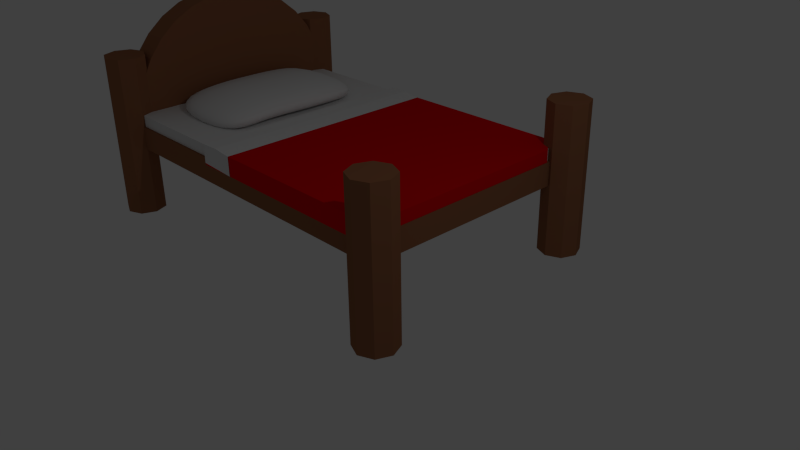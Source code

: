 # Source: Bed.blend  (saved by Blender 2.75.0; exported with 4.5.12 LTS)
import bpy
from mathutils import Matrix  # noqa: F401  (used for matrix-valued properties, if any)

bpy.ops.wm.read_factory_settings(use_empty=True)
scene = bpy.context.scene
scene.name = 'Scene'

# ---- collections
col_collection_1 = bpy.data.collections.new('Collection 1'); scene.collection.children.link(col_collection_1)

# ---- materials (node trees are filled in below, after node groups)
mat_blanket = bpy.data.materials.new('Blanket')
mat_blanket.alpha_threshold = 0.0
mat_blanket.use_transparent_shadow = False
mat_blanket.diffuse_color = (0.8, 0.0, 0.004946, 1.0)
mat_blanket.roughness = 0.5
mat_blanket2 = bpy.data.materials.new('Blanket2')
mat_blanket2.alpha_threshold = 0.0
mat_blanket2.use_transparent_shadow = False
mat_blanket2.roughness = 0.5
mat_bed = bpy.data.materials.new('Bed')
mat_bed.alpha_threshold = 0.0
mat_bed.use_transparent_shadow = False
mat_bed.roughness = 0.5
mat_pillow = bpy.data.materials.new('Pillow')
mat_pillow.alpha_threshold = 0.0
mat_pillow.use_transparent_shadow = False
mat_pillow.roughness = 0.5
mat_bedpost = bpy.data.materials.new('BedPost')
mat_bedpost.alpha_threshold = 0.0
mat_bedpost.use_transparent_shadow = False
mat_bedpost.diffuse_color = (0.3032, 0.1254, 0.06118, 1.0)
mat_bedpost.roughness = 0.5

# ---- material node trees

# ---- world
world_world = bpy.data.worlds.new('World'); scene.world = world_world
world_world.color = (0.05088, 0.05088, 0.05088)
world_world.use_sun_shadow = False
world_world.sun_shadow_jitter_overblur = 0.0
world_world.cycles.sampling_method = 'MANUAL'
world_world.cycles.sample_map_resolution = 256

# ---- cameras
cam_camera = bpy.data.cameras.new('Camera')
cam_camera.clip_end = 100.0
cam_camera.lens = 35.0
cam_camera.sensor_width = 32.0
cam_camera.sensor_height = 18.0
cam_camera.ortho_scale = 7.314
cam_camera.dof.focus_distance = 0.0
cam_camera.dof.aperture_fstop = 128.0

# ---- lights
light_lamp = bpy.data.lights.new('Lamp', 'POINT')
light_lamp.transmission_factor = 0.0
light_lamp.cutoff_distance = 30.0
light_lamp.energy = 100.0
light_lamp.shadow_buffer_clip_start = 1.001
light_lamp.shadow_soft_size = 0.1
light_lamp.shadow_maximum_resolution = 0.006
light_lamp.use_absolute_resolution = True
light_lamp.cycles.use_multiple_importance_sampling = False

# ---- meshes
me_plane = bpy.data.meshes.new('Plane')
me_plane.from_pydata([(-0.3351, -1.0, 0.0), (0.8641, -1.0, 0.0), (-0.3351, 1.0, 0.0), (0.8641, 1.0, 0.0), (-0.3351, -1.0, -0.3281), (0.8641, -1.0, -0.3281), (-0.3351, 1.0, -0.2535), (0.8641, 1.0, -0.2535), (-0.3351, -1.004, 0.02611), (-0.3351, 1.019, 0.02611), (-0.3351, -1.004, -0.294), (-0.3351, 1.019, -0.2157), (-0.1117, -1.003, 0.00169), (-0.1117, 0.9975, 0.00169), (-0.1117, -1.003, -0.3255), (-0.1117, 0.9975, -0.2512), (0.9617, -0.8149, 0.0), (0.9617, 0.8149, 0.0), (0.9617, -0.8149, -0.2077), (0.9617, 0.8149, -0.2077), (-0.2234, 1.008, 0.03418), (-0.2234, 1.008, -0.2335), (-0.2234, -1.003, -0.3098), (-0.2234, -1.003, 0.03418)], [], [(0, 1, 3, 2), (1, 0, 4, 5), (2, 3, 7, 6), (2, 6, 11, 9), (4, 0, 8, 10), (0, 2, 9, 8), (20, 21, 15, 13), (22, 23, 12, 14), (23, 20, 13, 12), (3, 1, 16, 17), (17, 16, 18, 19), (8, 9, 20, 23), (10, 8, 23, 22), (9, 11, 21, 20)])
me_plane.polygons.foreach_set('material_index', [0, 0, 0, 0, 0, 0, 1, 1, 1, 0, 0, 1, 1, 1])
me_plane.materials.append(mat_blanket)
me_plane.materials.append(mat_blanket2)
me_plane.use_remesh_preserve_volume = False
me_plane.use_remesh_preserve_attributes = False
me_plane.use_mirror_vertex_groups = False
me_plane.update()
me_cube_004 = bpy.data.meshes.new('Cube.004')
me_cube_004.from_pydata([(-1.0, -1.0, -1.0), (-1.0, -1.0, 1.0), (-1.0, 1.0, -1.0), (-1.0, 1.0, 1.0), (1.0, -1.0, -1.0), (1.0, -1.0, 1.0), (1.0, 1.0, -1.0), (1.0, 1.0, 1.0)], [], [(1, 3, 2, 0), (3, 7, 6, 2), (7, 5, 4, 6), (5, 1, 0, 4), (0, 2, 6, 4), (5, 7, 3, 1)])
me_cube_004.materials.append(mat_bed)
me_cube_004.use_remesh_preserve_volume = False
me_cube_004.use_remesh_preserve_attributes = False
me_cube_004.use_mirror_vertex_groups = False
me_cube_004.update()
me_cube_003 = bpy.data.meshes.new('Cube.003')
me_cube_003.from_pydata([(-0.9024, -1.0, -1.052), (-0.9024, -1.0, 0.01946), (-1.125, 1.0, -1.052), (-1.125, 1.0, 0.01946), (1.098, -1.0, -1.052), (1.098, -1.0, 0.01946), (0.8746, 1.0, -1.052), (0.8746, 1.0, 0.01946), (-1.0, 0.0, 0.6771), (-1.0, 0.0, -1.0), (1.081, 0.0, 0.6771), (1.081, 0.0, -1.0), (-1.0, -0.5, -1.0), (1.0, -0.5, 0.6771), (-1.0, -0.5, 0.6771), (1.0, -0.5, -1.0), (-1.0, 0.5, 0.6771), (1.081, 0.5, -1.0), (-1.0, 0.5, -1.0), (1.081, 0.5, 0.6771)], [], [(16, 3, 2, 18), (3, 7, 6, 2), (13, 5, 4, 15), (5, 1, 0, 4), (18, 2, 6, 17), (19, 7, 3, 16), (13, 10, 8, 14), (12, 9, 11, 15), (19, 10, 11, 17), (14, 8, 9, 12), (1, 14, 12, 0), (0, 12, 15, 4), (5, 13, 14, 1), (10, 13, 15, 11), (7, 19, 17, 6), (10, 19, 16, 8), (9, 18, 17, 11), (8, 16, 18, 9)])
me_cube_003.polygons.foreach_set('use_smooth', [True] * 18)
me_cube_003.materials.append(mat_pillow)
me_cube_003.use_remesh_preserve_volume = False
me_cube_003.use_remesh_preserve_attributes = False
me_cube_003.use_mirror_vertex_groups = False
me_cube_003.update()
me_circle = bpy.data.meshes.new('Circle')
me_circle.from_pydata([(0.0, 1.0, 0.0), (3.258e-07, -1.0, 0.0), (0.1951, -0.9808, 0.0), (0.3827, -0.9239, 0.0), (0.5556, -0.8315, 0.0), (0.7071, -0.7071, 0.0), (0.8315, -0.5556, 0.0), (0.9239, -0.3827, 0.0), (0.9808, -0.1951, 0.0), (1.0, 9.656e-07, 0.0), (0.9808, 0.1951, 0.0), (0.9239, 0.3827, 0.0), (0.8315, 0.5556, 0.0), (0.7071, 0.7071, 0.0), (0.5556, 0.8315, 0.0), (0.3827, 0.9239, 0.0), (0.1951, 0.9808, 0.0), (0.0, 1.0, 0.2281), (3.258e-07, -1.0, 0.2281), (0.1951, -0.9808, 0.2281), (0.3827, -0.9239, 0.2281), (0.5556, -0.8315, 0.2281), (0.7071, -0.7071, 0.2281), (0.8315, -0.5556, 0.2281), (0.9239, -0.3827, 0.2281), (0.9808, -0.1951, 0.2281), (1.0, 9.656e-07, 0.2281), (0.9808, 0.1951, 0.2281), (0.9239, 0.3827, 0.2281), (0.8315, 0.5556, 0.2281), (0.7071, 0.7071, 0.2281), (0.5556, 0.8315, 0.2281), (0.3827, 0.9239, 0.2281), (0.1951, 0.9808, 0.2281)], [], [(2, 1, 0, 16, 15, 14, 13, 12, 11, 10, 9, 8, 7, 6, 5, 4, 3), (19, 20, 21, 22, 23, 24, 25, 26, 27, 28, 29, 30, 31, 32, 33, 17, 18), (3, 4, 21, 20), (11, 12, 29, 28), (4, 5, 22, 21), (12, 13, 30, 29), (5, 6, 23, 22), (13, 14, 31, 30), (6, 7, 24, 23), (14, 15, 32, 31), (7, 8, 25, 24), (15, 16, 33, 32), (8, 9, 26, 25), (1, 2, 19, 18), (16, 0, 17, 33), (9, 10, 27, 26), (2, 3, 20, 19), (0, 1, 18, 17), (10, 11, 28, 27)])
me_circle.materials.append(mat_bedpost)
me_circle.use_remesh_preserve_volume = False
me_circle.use_remesh_preserve_attributes = False
me_circle.use_mirror_vertex_groups = False
me_circle.update()
me_cylinder_003 = bpy.data.meshes.new('Cylinder.003')
me_cylinder_003.from_pydata([(0.0, 1.0, -1.0), (0.0, 1.0, 1.0), (0.7071, 0.7071, -1.0), (0.7071, 0.7071, 1.0), (1.0, -4.371e-08, -1.0), (1.0, -4.371e-08, 1.0), (0.7071, -0.7071, -1.0), (0.7071, -0.7071, 1.0), (-8.742e-08, -1.0, -1.0), (-8.742e-08, -1.0, 1.0), (-0.7071, -0.7071, -1.0), (-0.7071, -0.7071, 1.0), (-1.0, 1.192e-08, -1.0), (-1.0, 1.192e-08, 1.0), (-0.7071, 0.7071, -1.0), (-0.7071, 0.7071, 1.0)], [], [(0, 1, 3, 2), (2, 3, 5, 4), (4, 5, 7, 6), (6, 7, 9, 8), (8, 9, 11, 10), (10, 11, 13, 12), (3, 1, 15, 13, 11, 9, 7, 5), (14, 15, 1, 0), (12, 13, 15, 14), (0, 2, 4, 6, 8, 10, 12, 14)])
me_cylinder_003.materials.append(mat_bedpost)
me_cylinder_003.use_remesh_preserve_volume = False
me_cylinder_003.use_remesh_preserve_attributes = False
me_cylinder_003.use_mirror_vertex_groups = False
me_cylinder_003.update()
me_cylinder_002 = bpy.data.meshes.new('Cylinder.002')
me_cylinder_002.from_pydata([(0.0, 1.0, -1.0), (0.0, 1.0, 1.0), (0.7071, 0.7071, -1.0), (0.7071, 0.7071, 1.0), (1.0, -4.371e-08, -1.0), (1.0, -4.371e-08, 1.0), (0.7071, -0.7071, -1.0), (0.7071, -0.7071, 1.0), (-8.742e-08, -1.0, -1.0), (-8.742e-08, -1.0, 1.0), (-0.7071, -0.7071, -1.0), (-0.7071, -0.7071, 1.0), (-1.0, 1.192e-08, -1.0), (-1.0, 1.192e-08, 1.0), (-0.7071, 0.7071, -1.0), (-0.7071, 0.7071, 1.0)], [], [(0, 1, 3, 2), (2, 3, 5, 4), (4, 5, 7, 6), (6, 7, 9, 8), (8, 9, 11, 10), (10, 11, 13, 12), (3, 1, 15, 13, 11, 9, 7, 5), (14, 15, 1, 0), (12, 13, 15, 14), (0, 2, 4, 6, 8, 10, 12, 14)])
me_cylinder_002.materials.append(mat_bedpost)
me_cylinder_002.use_remesh_preserve_volume = False
me_cylinder_002.use_remesh_preserve_attributes = False
me_cylinder_002.use_mirror_vertex_groups = False
me_cylinder_002.update()
me_cube_002 = bpy.data.meshes.new('Cube.002')
me_cube_002.from_pydata([(-1.0, -1.0, -1.0), (-1.0, -1.0, 1.0), (-1.0, 1.0, -1.0), (-1.0, 1.0, 1.0), (1.0, -1.0, -1.0), (1.0, -1.0, 1.0), (1.0, 1.0, -1.0), (1.0, 1.0, 1.0)], [], [(1, 3, 2, 0), (3, 7, 6, 2), (7, 5, 4, 6), (5, 1, 0, 4), (0, 2, 6, 4), (5, 7, 3, 1)])
me_cube_002.materials.append(mat_bedpost)
me_cube_002.use_remesh_preserve_volume = False
me_cube_002.use_remesh_preserve_attributes = False
me_cube_002.use_mirror_vertex_groups = False
me_cube_002.update()
me_cylinder_001 = bpy.data.meshes.new('Cylinder.001')
me_cylinder_001.from_pydata([(0.0, 1.0, -1.0), (0.0, 1.0, 0.8203), (0.7071, 0.7071, -1.0), (0.7071, 0.7071, 0.8203), (1.0, -4.371e-08, -1.0), (1.0, -4.371e-08, 0.8203), (0.7071, -0.7071, -1.0), (0.7071, -0.7071, 0.8203), (-8.742e-08, -1.0, -1.0), (-8.742e-08, -1.0, 0.8203), (-0.7071, -0.7071, -1.0), (-0.7071, -0.7071, 0.8203), (-1.0, 1.192e-08, -1.0), (-1.0, 1.192e-08, 0.8203), (-0.7071, 0.7071, -1.0), (-0.7071, 0.7071, 0.8203)], [], [(0, 1, 3, 2), (2, 3, 5, 4), (4, 5, 7, 6), (6, 7, 9, 8), (8, 9, 11, 10), (10, 11, 13, 12), (3, 1, 15, 13, 11, 9, 7, 5), (14, 15, 1, 0), (12, 13, 15, 14), (0, 2, 4, 6, 8, 10, 12, 14)])
me_cylinder_001.materials.append(mat_bedpost)
me_cylinder_001.use_remesh_preserve_volume = False
me_cylinder_001.use_remesh_preserve_attributes = False
me_cylinder_001.use_mirror_vertex_groups = False
me_cylinder_001.update()
me_cylinder = bpy.data.meshes.new('Cylinder')
me_cylinder.from_pydata([(0.0, 1.0, -1.0), (0.0, 1.0, 0.8212), (0.7071, 0.7071, -1.0), (0.7071, 0.7071, 0.8212), (1.0, -4.371e-08, -1.0), (1.0, -4.371e-08, 0.8212), (0.7071, -0.7071, -1.0), (0.7071, -0.7071, 0.8212), (-8.742e-08, -1.0, -1.0), (-8.742e-08, -1.0, 0.8212), (-0.7071, -0.7071, -1.0), (-0.7071, -0.7071, 0.8212), (-1.0, 1.192e-08, -1.0), (-1.0, 1.192e-08, 0.8212), (-0.7071, 0.7071, -1.0), (-0.7071, 0.7071, 0.8212)], [], [(0, 1, 3, 2), (2, 3, 5, 4), (4, 5, 7, 6), (6, 7, 9, 8), (8, 9, 11, 10), (10, 11, 13, 12), (3, 1, 15, 13, 11, 9, 7, 5), (14, 15, 1, 0), (12, 13, 15, 14), (0, 2, 4, 6, 8, 10, 12, 14)])
me_cylinder.materials.append(mat_bedpost)
me_cylinder.use_remesh_preserve_volume = False
me_cylinder.use_remesh_preserve_attributes = False
me_cylinder.use_mirror_vertex_groups = False
me_cylinder.update()

# ---- objects
ob_plane = bpy.data.objects.new('Plane', me_plane)
ob_cube_002 = bpy.data.objects.new('Cube.002', me_cube_004)
ob_cube_001 = bpy.data.objects.new('Cube.001', me_cube_003)
ob_circle = bpy.data.objects.new('Circle', me_circle)
ob_cylinder_003 = bpy.data.objects.new('Cylinder.003', me_cylinder_003)
ob_cylinder_002 = bpy.data.objects.new('Cylinder.002', me_cylinder_002)
ob_cube = bpy.data.objects.new('Cube', me_cube_002)
ob_cylinder_001 = bpy.data.objects.new('Cylinder.001', me_cylinder_001)
ob_cylinder = bpy.data.objects.new('Cylinder', me_cylinder)
ob_lamp = bpy.data.objects.new('Lamp', light_lamp)
ob_camera = bpy.data.objects.new('Camera', cam_camera)

# ---- transforms, parenting, visibility, modifiers, constraints
ob_plane.location = (-2.942, 1.989, 0.4099)
ob_plane.scale = (3.0, 2.0, 1.0)
ob_plane.lineart.crease_threshold = 0.0
ob_cube_002.location = (-3.046, 1.99, 0.2028)
ob_cube_002.scale = (2.943, 1.962, 0.1962)
ob_cube_002.lineart.crease_threshold = 0.0
ob_cube_001.location = (-4.989, 1.978, 0.6113)
ob_cube_001.scale = (1.0, 1.5, 0.3)
ob_cube_001.lineart.crease_threshold = 0.0
_m = ob_cube_001.modifiers.new('Subsurf', 'SUBSURF')
_m.uv_smooth = 'PRESERVE_CORNERS'
_m.quality = 2
_m.levels = 2
_m.show_only_control_edges = False
ob_circle.location = (-5.987, 2.004, 0.2046)
ob_circle.rotation_euler = (-0.0, -1.571, 0.0)
ob_circle.scale = (2.0, 2.0, 2.0)
ob_circle.lineart.crease_threshold = 0.0
ob_cylinder_003.location = (-6.248, 0.0, 0.0)
ob_cylinder_003.scale = (0.35, 0.35, 1.4)
ob_cylinder_003.lineart.crease_threshold = 0.0
ob_cylinder_002.location = (-6.248, 4.0, 0.0)
ob_cylinder_002.scale = (0.35, 0.35, 1.4)
ob_cylinder_002.lineart.crease_threshold = 0.0
ob_cube.location = (-3.046, 1.99, 0.0)
ob_cube.scale = (3.0, 2.0, 0.2)
ob_cube.lineart.crease_threshold = 0.0
ob_cylinder_001.location = (0.0, 4.0, 0.0)
ob_cylinder_001.scale = (0.35, 0.35, 1.4)
ob_cylinder_001.lineart.crease_threshold = 0.0
ob_cylinder.location = (0.0, 0.0, 0.0)
ob_cylinder.scale = (0.35, 0.35, 1.4)
ob_cylinder.lineart.crease_threshold = 0.0
ob_lamp.location = (4.076, 1.005, 5.904)
ob_lamp.rotation_euler = (0.6503, 0.05522, 1.866)
ob_lamp.lock_rotations_4d = False
ob_lamp.empty_display_type = 'ARROWS'
ob_lamp.color = (0.0, 0.0, 0.0, 0.0)
ob_lamp.lineart.crease_threshold = 0.0
ob_camera.location = (7.481, -6.508, 5.344)
ob_camera.rotation_euler = (1.109, 0.01082, 0.8149)
ob_camera.lock_rotations_4d = False
ob_camera.empty_display_type = 'ARROWS'
ob_camera.color = (0.0, 0.0, 0.0, 0.0)
ob_camera.display_type = 'WIRE'
ob_camera.lineart.crease_threshold = 0.0

# ---- collection membership
col_collection_1.objects.link(ob_plane)
col_collection_1.objects.link(ob_cube_002)
col_collection_1.objects.link(ob_cube_001)
col_collection_1.objects.link(ob_circle)
col_collection_1.objects.link(ob_cylinder_003)
col_collection_1.objects.link(ob_cylinder_002)
col_collection_1.objects.link(ob_cube)
col_collection_1.objects.link(ob_cylinder_001)
col_collection_1.objects.link(ob_cylinder)
col_collection_1.objects.link(ob_lamp)
col_collection_1.objects.link(ob_camera)

# ---- scene / render settings (as saved in the file)
scene.camera = ob_camera
scene.frame_start = 1; scene.frame_end = 250; scene.frame_set(1)
scene.render.engine = 'BLENDER_EEVEE_NEXT'
scene.render.resolution_percentage = 50
scene.render.dither_intensity = 0.0
scene.cycles.use_denoising = False
scene.cycles.samples = 10
scene.cycles.sampling_pattern = 'TABULATED_SOBOL'
scene.cycles.light_sampling_threshold = 0.0
scene.cycles.use_adaptive_sampling = False
scene.cycles.use_light_tree = False
scene.cycles.blur_glossy = 0.0
scene.cycles.pixel_filter_type = 'GAUSSIAN'
scene.cycles.sample_clamp_indirect = 0.0
scene.view_settings.view_transform = 'Standard'
bpy.context.view_layer.update()

